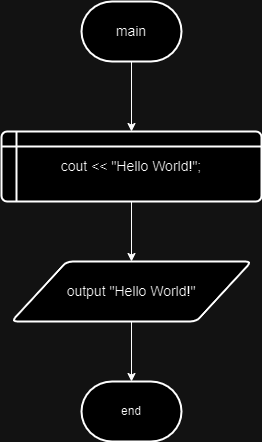

The diagram above was exported from draw.io. Its source (the exported page's mxGraphModel, read from the mxfile embedded in the PNG):
<mxGraphModel dx="1050" dy="566" grid="1" gridSize="10" guides="1" tooltips="1" connect="1" arrows="1" fold="1" page="1" pageScale="1" pageWidth="850" pageHeight="1100" math="0" shadow="0">
  <root>
    <mxCell id="0" />
    <mxCell id="1" parent="0" />
    <mxCell id="QMh69YeU-sfSpLqVauOr-5" value="" style="edgeStyle=orthogonalEdgeStyle;rounded=0;orthogonalLoop=1;jettySize=auto;html=1;" edge="1" parent="1" source="QMh69YeU-sfSpLqVauOr-2" target="QMh69YeU-sfSpLqVauOr-3">
      <mxGeometry relative="1" as="geometry" />
    </mxCell>
    <mxCell id="QMh69YeU-sfSpLqVauOr-2" value="&lt;font style=&quot;font-size: 14px;&quot;&gt;main&lt;/font&gt;" style="strokeWidth=2;html=1;shape=mxgraph.flowchart.terminator;whiteSpace=wrap;" vertex="1" parent="1">
      <mxGeometry x="370" y="60" width="100" height="60" as="geometry" />
    </mxCell>
    <mxCell id="QMh69YeU-sfSpLqVauOr-7" value="" style="edgeStyle=orthogonalEdgeStyle;rounded=0;orthogonalLoop=1;jettySize=auto;html=1;" edge="1" parent="1" source="QMh69YeU-sfSpLqVauOr-3" target="QMh69YeU-sfSpLqVauOr-6">
      <mxGeometry relative="1" as="geometry" />
    </mxCell>
    <mxCell id="QMh69YeU-sfSpLqVauOr-3" value="&lt;font style=&quot;font-size: 14px;&quot;&gt;cout &amp;lt;&amp;lt; &quot;Hello World!&quot;;&lt;/font&gt;" style="shape=internalStorage;whiteSpace=wrap;html=1;dx=15;dy=15;rounded=1;arcSize=8;strokeWidth=2;" vertex="1" parent="1">
      <mxGeometry x="290" y="190" width="260" height="70" as="geometry" />
    </mxCell>
    <mxCell id="QMh69YeU-sfSpLqVauOr-9" value="" style="edgeStyle=orthogonalEdgeStyle;rounded=0;orthogonalLoop=1;jettySize=auto;html=1;" edge="1" parent="1" source="QMh69YeU-sfSpLqVauOr-6" target="QMh69YeU-sfSpLqVauOr-8">
      <mxGeometry relative="1" as="geometry" />
    </mxCell>
    <mxCell id="QMh69YeU-sfSpLqVauOr-6" value="&lt;font style=&quot;font-size: 14px;&quot;&gt;output &quot;Hello World!&quot;&lt;/font&gt;" style="shape=parallelogram;html=1;strokeWidth=2;perimeter=parallelogramPerimeter;whiteSpace=wrap;rounded=1;arcSize=12;size=0.23;" vertex="1" parent="1">
      <mxGeometry x="300" y="320" width="240" height="60" as="geometry" />
    </mxCell>
    <mxCell id="QMh69YeU-sfSpLqVauOr-8" value="end" style="strokeWidth=2;html=1;shape=mxgraph.flowchart.terminator;whiteSpace=wrap;" vertex="1" parent="1">
      <mxGeometry x="370" y="440" width="100" height="60" as="geometry" />
    </mxCell>
  </root>
</mxGraphModel>